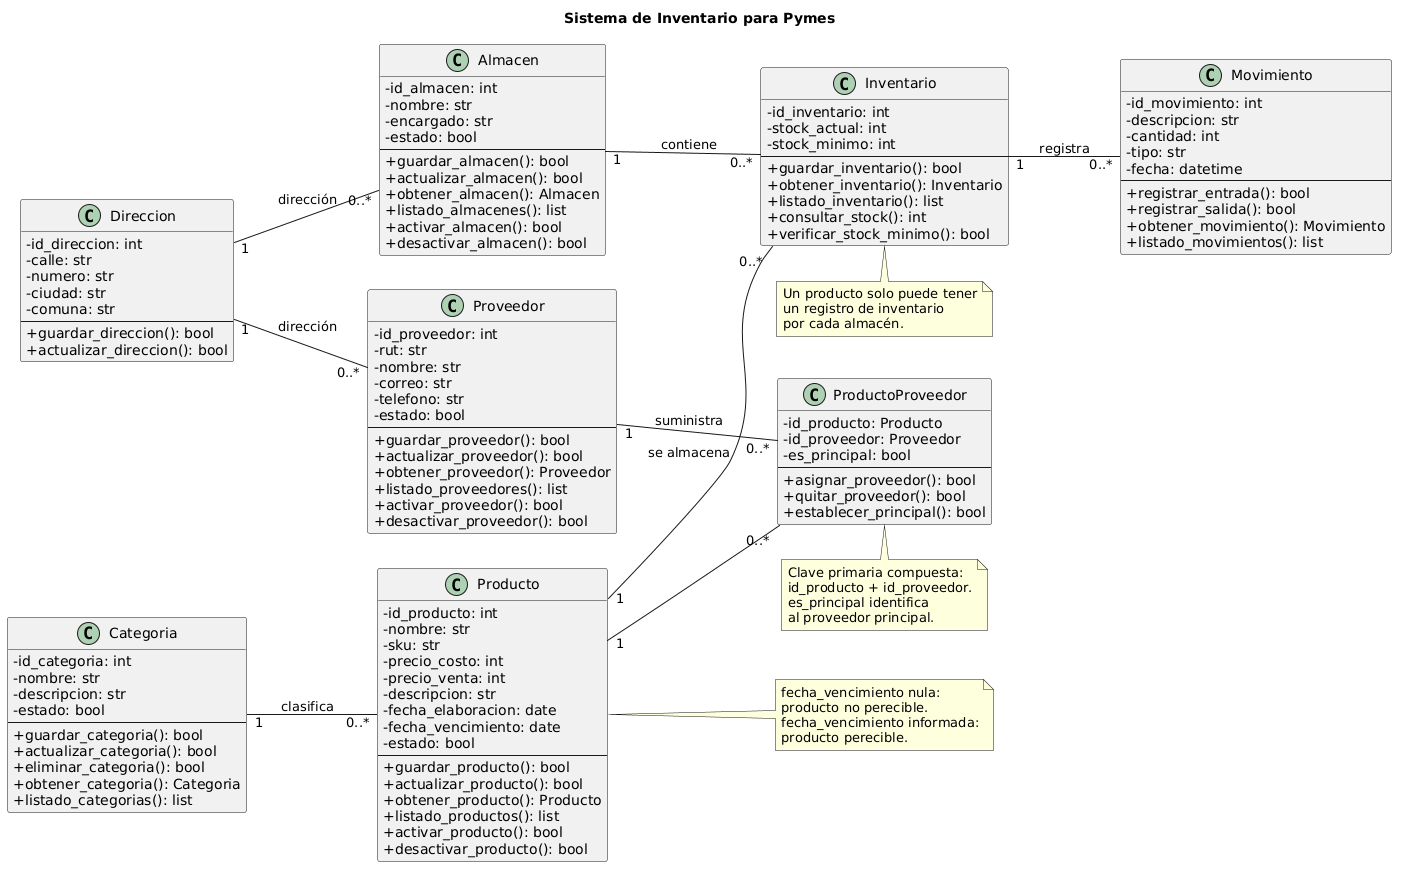

The diagram above was rendered by PlantUML. Its source (embedded in the PNG):
@startuml
title Sistema de Inventario para Pymes

skinparam classAttributeIconSize 0
hide empty members
left to right direction

class Direccion {
    - id_direccion: int
    - calle: str
    - numero: str
    - ciudad: str
    - comuna: str
    --
    + guardar_direccion(): bool
    + actualizar_direccion(): bool
}

class Categoria {
    - id_categoria: int
    - nombre: str
    - descripcion: str
    - estado: bool
    --
    + guardar_categoria(): bool
    + actualizar_categoria(): bool
    + eliminar_categoria(): bool
    + obtener_categoria(): Categoria
    + listado_categorias(): list
}

class Producto {
    - id_producto: int
    - nombre: str
    - sku: str
    - precio_costo: int
    - precio_venta: int
    - descripcion: str
    - fecha_elaboracion: date
    - fecha_vencimiento: date
    - estado: bool
    --
    + guardar_producto(): bool
    + actualizar_producto(): bool
    + obtener_producto(): Producto
    + listado_productos(): list
    + activar_producto(): bool
    + desactivar_producto(): bool
}

class Proveedor {
    - id_proveedor: int
    - rut: str
    - nombre: str
    - correo: str
    - telefono: str
    - estado: bool
    --
    + guardar_proveedor(): bool
    + actualizar_proveedor(): bool
    + obtener_proveedor(): Proveedor
    + listado_proveedores(): list
    + activar_proveedor(): bool
    + desactivar_proveedor(): bool
}

class Almacen {
    - id_almacen: int
    - nombre: str
    - encargado: str
    - estado: bool
    --
    + guardar_almacen(): bool
    + actualizar_almacen(): bool
    + obtener_almacen(): Almacen
    + listado_almacenes(): list
    + activar_almacen(): bool
    + desactivar_almacen(): bool
}

class ProductoProveedor {
    - id_producto: Producto
    - id_proveedor: Proveedor
    - es_principal: bool
    --
    + asignar_proveedor(): bool
    + quitar_proveedor(): bool
    + establecer_principal(): bool
}

class Inventario {
    - id_inventario: int
    - stock_actual: int
    - stock_minimo: int
    --
    + guardar_inventario(): bool
    + obtener_inventario(): Inventario
    + listado_inventario(): list
    + consultar_stock(): int
    + verificar_stock_minimo(): bool
}

class Movimiento {
    - id_movimiento: int
    - descripcion: str
    - cantidad: int
    - tipo: str
    - fecha: datetime
    --
    + registrar_entrada(): bool
    + registrar_salida(): bool
    + obtener_movimiento(): Movimiento
    + listado_movimientos(): list
}

' Relaciones entre las clases

Direccion "1" -- "0..*" Proveedor : dirección
Direccion "1" -- "0..*" Almacen : dirección

Categoria "1" -- "0..*" Producto : clasifica

Producto "1" -- "0..*" ProductoProveedor
Proveedor "1" -- "0..*" ProductoProveedor : suministra

Producto "1" -- "0..*" Inventario : se almacena
Almacen "1" -- "0..*" Inventario : contiene

Inventario "1" -- "0..*" Movimiento : registra

note right of Producto
  fecha_vencimiento nula:
  producto no perecible.
  fecha_vencimiento informada:
  producto perecible.
end note

note bottom of Inventario
  Un producto solo puede tener
  un registro de inventario
  por cada almacén.
end note

note bottom of ProductoProveedor
  Clave primaria compuesta:
  id_producto + id_proveedor.
  es_principal identifica
  al proveedor principal.
end note
@enduml